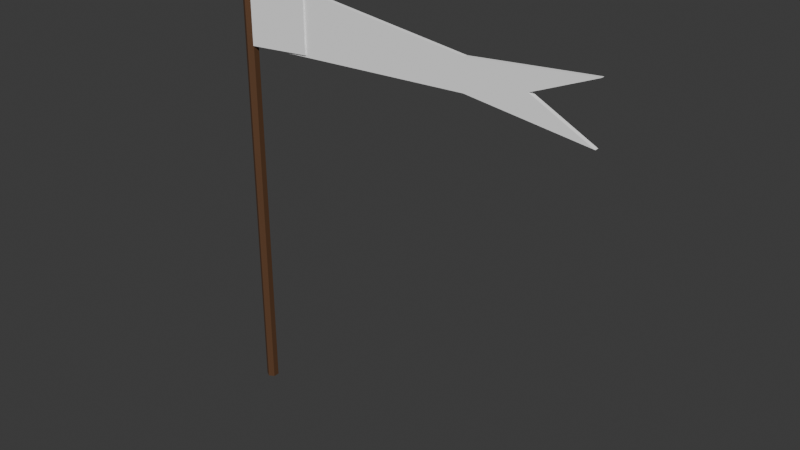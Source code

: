# Source: castle_pennant.blend  (saved by Blender 5.2.44; exported with 4.5.12 LTS)
import bpy
from mathutils import Matrix  # noqa: F401  (used for matrix-valued properties, if any)

bpy.ops.wm.read_factory_settings(use_empty=True)
scene = bpy.context.scene
scene.name = 'Scene'

# ---- collections
col_collection = bpy.data.collections.new('Collection'); scene.collection.children.link(col_collection)

# ---- materials (node trees are filled in below, after node groups)
mat_castle_timber = bpy.data.materials.new('castle_timber')
mat_castle_timber.diffuse_color = (0.1022, 0.04374, 0.016, 1.0)
mat_castle_gold = bpy.data.materials.new('castle_gold')
mat_castle_gold.diffuse_color = (0.6584, 0.3613, 0.03689, 1.0)
mat_house_primary = bpy.data.materials.new('house_primary')
mat_house_primary.diffuse_color = (1.0, 1.0, 1.0, 1.0)
mat_house_secondary = bpy.data.materials.new('house_secondary')
mat_house_secondary.diffuse_color = (1.0, 1.0, 1.0, 1.0)

# ---- material node trees
mat_castle_timber.use_nodes = True; mat_castle_timber.node_tree.nodes.clear()
_N = mat_castle_timber.node_tree.nodes; _L = mat_castle_timber.node_tree.links
n0 = _N.new('ShaderNodeBsdfPrincipled'); n0.name = 'Principled BSDF'; n0.location = (-200, 100)
n0.inputs[0].default_value = (0.1022, 0.04374, 0.016, 1.0)
n0.inputs[2].default_value = 0.78
n0.inputs[10].default_value = 0.005
n1 = _N.new('ShaderNodeOutputMaterial'); n1.name = 'Material Output'; n1.location = (200, 100)
_L.new(n0.outputs[0], n1.inputs[0])
n1.is_active_output = True
mat_castle_gold.use_nodes = True; mat_castle_gold.node_tree.nodes.clear()
_N = mat_castle_gold.node_tree.nodes; _L = mat_castle_gold.node_tree.links
n0 = _N.new('ShaderNodeBsdfPrincipled'); n0.name = 'Principled BSDF'; n0.location = (-200, 100)
n0.inputs[0].default_value = (0.6584, 0.3613, 0.03689, 1.0)
n0.inputs[1].default_value = 0.6
n0.inputs[2].default_value = 0.35
n0.inputs[10].default_value = 0.005
n1 = _N.new('ShaderNodeOutputMaterial'); n1.name = 'Material Output'; n1.location = (200, 100)
_L.new(n0.outputs[0], n1.inputs[0])
n1.is_active_output = True
mat_house_primary.use_nodes = True; mat_house_primary.node_tree.nodes.clear()
_N = mat_house_primary.node_tree.nodes; _L = mat_house_primary.node_tree.links
n0 = _N.new('ShaderNodeBsdfPrincipled'); n0.name = 'Principled BSDF'; n0.location = (-200, 100)
n0.inputs[0].default_value = (1.0, 1.0, 1.0, 1.0)
n0.inputs[2].default_value = 0.78
n0.inputs[10].default_value = 0.005
n1 = _N.new('ShaderNodeOutputMaterial'); n1.name = 'Material Output'; n1.location = (200, 100)
_L.new(n0.outputs[0], n1.inputs[0])
n1.is_active_output = True
mat_house_secondary.use_nodes = True; mat_house_secondary.node_tree.nodes.clear()
_N = mat_house_secondary.node_tree.nodes; _L = mat_house_secondary.node_tree.links
n0 = _N.new('ShaderNodeBsdfPrincipled'); n0.name = 'Principled BSDF'; n0.location = (-200, 100)
n0.inputs[0].default_value = (1.0, 1.0, 1.0, 1.0)
n0.inputs[2].default_value = 0.78
n0.inputs[10].default_value = 0.005
n1 = _N.new('ShaderNodeOutputMaterial'); n1.name = 'Material Output'; n1.location = (200, 100)
_L.new(n0.outputs[0], n1.inputs[0])
n1.is_active_output = True

# ---- world
world_world = bpy.data.worlds.new('World'); scene.world = world_world
world_world.use_nodes = True; world_world.node_tree.nodes.clear()
_N = world_world.node_tree.nodes; _L = world_world.node_tree.links
n0 = _N.new('ShaderNodeOutputWorld'); n0.name = 'World Output'; n0.location = (200, 100)
n1 = _N.new('ShaderNodeBackground'); n1.name = 'Background'; n1.location = (-200, 100)
n1.inputs[0].default_value = (0.05088, 0.05088, 0.05088, 1.0)
_L.new(n1.outputs[0], n0.inputs[0])
n0.is_active_output = True
world_world.color = (0.05088, 0.05088, 0.05088)
world_world.sun_shadow_jitter_overblur = 0.0

# ---- meshes
me_cone = bpy.data.meshes.new('Cone')
me_cone.from_pydata([(5.245e-09, -0.06, 0.0), (5.245e-09, -0.06, 4.4), (-0.05196, -0.03, 0.0), (-0.05196, -0.03, 4.4), (-0.05196, 0.03, 0.0), (-0.05196, 0.03, 4.4), (-5.245e-09, 0.06, 0.0), (-5.245e-09, 0.06, 4.4), (0.05196, 0.03, 0.0), (0.05196, 0.03, 4.4), (0.05196, -0.03, 0.0), (0.05196, -0.03, 4.4), (0.0, 0.0, 4.65), (0.0, 0.09192, 4.612), (0.0, 0.13, 4.52), (0.0, 0.09192, 4.428), (0.0, 0.0, 4.39), (0.07961, 0.04596, 4.612), (0.1126, 0.065, 4.52), (0.07961, 0.04596, 4.428), (0.07961, -0.04596, 4.612), (0.1126, -0.065, 4.52), (0.07961, -0.04596, 4.428), (-1.937e-08, -0.09192, 4.612), (-1.937e-08, -0.13, 4.52), (-1.937e-08, -0.09192, 4.428), (-0.07961, -0.04596, 4.612), (-0.1126, -0.065, 4.52), (-0.07961, -0.04596, 4.428), (-0.07961, 0.04596, 4.612), (-0.1126, 0.065, 4.52), (-0.07961, 0.04596, 4.428), (0.05, -0.02, 4.3), (2.4, -0.02, 4.0), (3.6, -0.02, 4.1), (3.0, -0.02, 3.85), (3.6, -0.02, 3.55), (2.4, -0.02, 3.7), (0.05, -0.02, 3.6), (0.05, 0.02, 4.3), (2.4, 0.02, 4.0), (3.6, 0.02, 4.1), (3.0, 0.02, 3.85), (3.6, 0.02, 3.55), (2.4, 0.02, 3.7), (0.05, 0.02, 3.6), (0.05, -0.035, 4.3), (0.7, -0.035, 4.22), (0.7, -0.035, 3.65), (0.05, -0.035, 3.6), (0.05, 0.035, 4.3), (0.7, 0.035, 4.22), (0.7, 0.035, 3.65), (0.05, 0.035, 3.6)], [], [(0, 1, 3, 2), (2, 3, 5, 4), (4, 5, 7, 6), (6, 7, 9, 8), (3, 1, 11, 9, 7, 5), (8, 9, 11, 10), (10, 11, 1, 0), (0, 2, 4, 6, 8, 10), (16, 15, 19), (14, 13, 17, 18), (15, 14, 18, 19), (13, 12, 17), (16, 19, 22), (18, 17, 20, 21), (19, 18, 21, 22), (17, 12, 20), (16, 22, 25), (21, 20, 23, 24), (22, 21, 24, 25), (20, 12, 23), (16, 25, 28), (24, 23, 26, 27), (25, 24, 27, 28), (23, 12, 26), (26, 12, 29), (16, 28, 31), (27, 26, 29, 30), (28, 27, 30, 31), (31, 30, 14, 15), (29, 12, 13), (16, 31, 15), (30, 29, 13, 14), (38, 37, 36, 35, 34, 33, 32), (39, 40, 41, 42, 43, 44, 45), (32, 33, 40, 39), (33, 34, 41, 40), (34, 35, 42, 41), (35, 36, 43, 42), (36, 37, 44, 43), (37, 38, 45, 44), (38, 32, 39, 45), (49, 48, 47, 46), (50, 51, 52, 53), (46, 47, 51, 50), (47, 48, 52, 51), (48, 49, 53, 52), (49, 46, 50, 53)])
me_cone.polygons.foreach_set('use_smooth', [0, 0, 0, 0, 0, 0, 0, 0, 1, 1, 1, 1, 1, 1, 1, 1, 1, 1, 1, 1, 1, 1, 1, 1, 1, 1, 1, 1, 1, 1, 1, 1, 0, 0, 0, 0, 0, 0, 0, 0, 0, 0, 0, 0, 0, 0, 0])
me_cone.polygons.foreach_set('material_index', [0, 0, 0, 0, 0, 0, 0, 0, 1, 1, 1, 1, 1, 1, 1, 1, 1, 1, 1, 1, 1, 1, 1, 1, 1, 1, 1, 1, 1, 1, 1, 1, 2, 2, 2, 2, 2, 2, 2, 2, 2, 3, 3, 3, 3, 3, 3])
_uv = me_cone.uv_layers.new(name='UVMap')
_uv.uv.foreach_set('vector', [1.0, 0.5, 1.0, 1.0, 0.8333, 1.0, 0.8333, 0.5, 0.8333, 0.5, 0.8333, 1.0, 0.6667, 1.0, 0.6667, 0.5, 0.6667, 0.5, 0.6667, 1.0, 0.5, 1.0, 0.5, 0.5, 0.5, 0.5, 0.5, 1.0, 0.3333, 1.0, 0.3333, 0.5, 0.4578, 0.37, 0.25, 0.49, 0.04215, 0.37, 0.04215, 0.13, 0.25, 0.01, 0.4578, 0.13, 0.3333, 0.5, 0.3333, 1.0, 0.1667, 1.0, 0.1667, 0.5, 0.1667, 0.5, 0.1667, 1.0, -8.941e-08, 1.0, -8.941e-08, 0.5, 0.75, 0.49, 0.9578, 0.37, 0.9578, 0.13, 0.75, 0.01, 0.5422, 0.13, 0.5422, 0.37, 0.5833, 0.0, 0.6667, 0.25, 0.5, 0.25, 0.6667, 0.5, 0.6667, 0.75, 0.5, 0.75, 0.5, 0.5, 0.6667, 0.25, 0.6667, 0.5, 0.5, 0.5, 0.5, 0.25, 0.6667, 0.75, 0.5833, 1.0, 0.5, 0.75, 0.4167, 0.0, 0.5, 0.25, 0.3333, 0.25, 0.5, 0.5, 0.5, 0.75, 0.3333, 0.75, 0.3333, 0.5, 0.5, 0.25, 0.5, 0.5, 0.3333, 0.5, 0.3333, 0.25, 0.5, 0.75, 0.4167, 1.0, 0.3333, 0.75, 0.25, 0.0, 0.3333, 0.25, 0.1667, 0.25, 0.3333, 0.5, 0.3333, 0.75, 0.1667, 0.75, 0.1667, 0.5, 0.3333, 0.25, 0.3333, 0.5, 0.1667, 0.5, 0.1667, 0.25, 0.3333, 0.75, 0.25, 1.0, 0.1667, 0.75, 0.08333, 0.0, 0.1667, 0.25, 0.0, 0.25, 0.1667, 0.5, 0.1667, 0.75, 0.0, 0.75, 0.0, 0.5, 0.1667, 0.25, 0.1667, 0.5, 0.0, 0.5, 0.0, 0.25, 0.1667, 0.75, 0.08333, 1.0, 0.0, 0.75, 1.0, 0.75, 0.9167, 1.0, 0.8333, 0.75, 0.9167, 0.0, 1.0, 0.25, 0.8333, 0.25, 1.0, 0.5, 1.0, 0.75, 0.8333, 0.75, 0.8333, 0.5, 1.0, 0.25, 1.0, 0.5, 0.8333, 0.5, 0.8333, 0.25, 0.8333, 0.25, 0.8333, 0.5, 0.6667, 0.5, 0.6667, 0.25, 0.8333, 0.75, 0.75, 1.0, 0.6667, 0.75, 0.75, 0.0, 0.8333, 0.25, 0.6667, 0.25, 0.8333, 0.5, 0.8333, 0.75, 0.6667, 0.75, 0.6667, 0.5, 0.5, 1.0, 0.8909, 0.8117, 0.9875, 0.3887, 0.7169, 0.04952, 0.2831, 0.04952, 0.01254, 0.3887, 0.1091, 0.8117, 0.5, 1.0, 0.8909, 0.8117, 0.9875, 0.3887, 0.7169, 0.04952, 0.2831, 0.04952, 0.01254, 0.3887, 0.1091, 0.8117, 0.0, 0.0, 1.0, 0.0, 1.0, 1.0, 0.0, 1.0, 0.0, 0.0, 1.0, 0.0, 1.0, 1.0, 0.0, 1.0, 0.0, 0.0, 1.0, 0.0, 1.0, 1.0, 0.0, 1.0, 0.0, 0.0, 1.0, 0.0, 1.0, 1.0, 0.0, 1.0, 0.0, 0.0, 1.0, 0.0, 1.0, 1.0, 0.0, 1.0, 0.0, 0.0, 1.0, 0.0, 1.0, 1.0, 0.0, 1.0, 0.0, 0.0, 1.0, 0.0, 1.0, 1.0, 0.0, 1.0, 0.0, 0.0, 1.0, 0.0, 1.0, 1.0, 0.0, 1.0, 0.0, 0.0, 1.0, 0.0, 1.0, 1.0, 0.0, 1.0, 0.0, 0.0, 1.0, 0.0, 1.0, 1.0, 0.0, 1.0, 0.0, 0.0, 1.0, 0.0, 1.0, 1.0, 0.0, 1.0, 0.0, 0.0, 1.0, 0.0, 1.0, 1.0, 0.0, 1.0, 0.0, 0.0, 1.0, 0.0, 1.0, 1.0, 0.0, 1.0])
me_cone.materials.append(mat_castle_timber)
me_cone.materials.append(mat_castle_gold)
me_cone.materials.append(mat_house_primary)
me_cone.materials.append(mat_house_secondary)
me_cone.update()

# ---- objects
ob_castle_pennant = bpy.data.objects.new('castle_pennant', me_cone)

# ---- transforms, parenting, visibility, modifiers, constraints
ob_castle_pennant.location = (0.0, 0.0, 0.0)
ob_castle_pennant.rotation_mode = 'QUATERNION'
ob_castle_pennant.rotation_quaternion = (1.0, 0.0, 0.0, 0.0)
_vg = ob_castle_pennant.vertex_groups.new(name='root')

# ---- collection membership
col_collection.objects.link(ob_castle_pennant)

# ---- scene / render settings (as saved in the file)
scene.frame_start = 1; scene.frame_end = 250; scene.frame_set(1)
scene.render.engine = 'BLENDER_EEVEE_NEXT'
scene.render.bake_bias = 0.0
scene.render.bake_samples = 0
scene.render.compositor_device = 'GPU'
scene.eevee.use_volume_custom_range = False
scene.eevee.fast_gi_thickness_near = 0.1
scene.eevee.fast_gi_thickness_far = 0.0
scene.eevee.ray_tracing_options.screen_trace_thickness = 0.1
bpy.context.view_layer.update()

# ---- added for rendering (the .blend has no active camera and no usable light): camera, sun
cam_auto = bpy.data.cameras.new('AutoCamera')
cam_auto.lens = 50.0
cam_auto.sensor_width = 36.0
cam_auto.clip_end = 1000.0
ob_auto_camera = bpy.data.objects.new('AutoCamera', cam_auto)
scene.collection.objects.link(ob_auto_camera)
ob_auto_camera.location = (7.2543, -6.61271, 6.73348)
ob_auto_camera.rotation_euler = (1.09748, -7.21219e-08, 0.694738)
scene.camera = ob_auto_camera
light_auto_sun = bpy.data.lights.new('AutoSun', 'SUN')
light_auto_sun.energy = 3.0
light_auto_sun.angle = 0.0523599
ob_auto_sun = bpy.data.objects.new('AutoSun', light_auto_sun)
scene.collection.objects.link(ob_auto_sun)
ob_auto_sun.rotation_euler = (0.872665, 0.174533, 0.523599)
bpy.context.view_layer.update()
